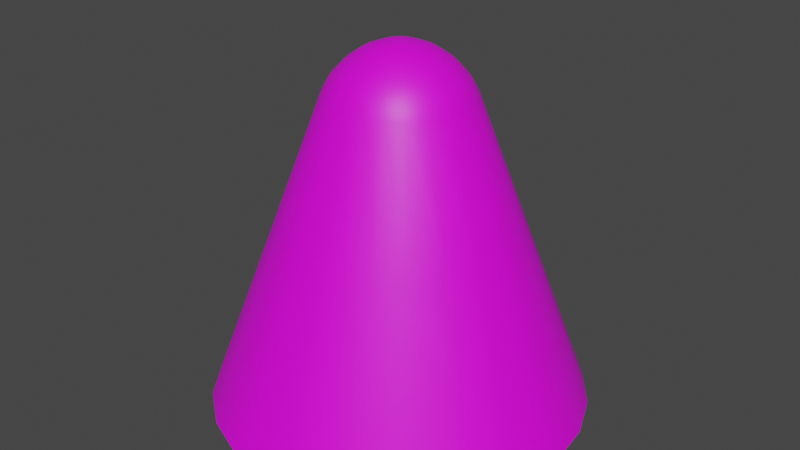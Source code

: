 # Source: nose_cone_normal.blend  (saved by Blender 3.3.6; exported with 4.5.12 LTS)
import bpy
from mathutils import Matrix  # noqa: F401  (used for matrix-valued properties, if any)

bpy.ops.wm.read_factory_settings(use_empty=True)
scene = bpy.context.scene
scene.name = 'Scene'

# ---- collections
col_collection = bpy.data.collections.new('Collection'); scene.collection.children.link(col_collection)

# ---- images (referenced by path relative to the original .blend; pixels are not part of the script)
import os
ASSET_DIR = os.environ.get("B2B_ASSET_DIR", "")  # directory of the original .blend (textures are referenced by path, not embedded)
HERE = os.path.dirname(os.path.abspath(__file__))  # packed textures are extracted next to this script under _unpacked/

def load_image(name, relpath, width, height, colorspace="sRGB"):
    """Load a texture the original file referenced (path relative to the .blend, or extracted next to this script)."""
    p = next((c for c in (os.path.join(HERE, relpath), os.path.join(ASSET_DIR, relpath)) if relpath and os.path.exists(c)), "")
    if p:
        img = bpy.data.images.load(p, check_existing=True)
        img.name = name
    else:  # same state as the original file: an image datablock whose file is absent (Cycles renders it pink)
        img = bpy.data.images.new(name, width, height)
        img.source = "FILE"
        img.filepath = "//" + (relpath or name)
    img.colorspace_settings.name = colorspace
    return img
img_a1_psd = load_image('a1.psd', 'a1.psd', 1024, 1024, 'sRGB')

# ---- materials (node trees are filled in below, after node groups)
mat_m = bpy.data.materials.new('m')
mat_m.alpha_threshold = 0.0
mat_m.roughness = 0.5
mat_m.line_color = (0.0, 0.0, 0.0, 1.0)

# ---- node groups
ng_auto_smooth = bpy.data.node_groups.new('Auto Smooth', 'GeometryNodeTree')
_s = ng_auto_smooth.interface.new_socket(name='Geometry', in_out='OUTPUT', socket_type='NodeSocketGeometry')
_s = ng_auto_smooth.interface.new_socket(name='Geometry', in_out='INPUT', socket_type='NodeSocketGeometry')
_s = ng_auto_smooth.interface.new_socket(name='Angle', in_out='INPUT', socket_type='NodeSocketFloat')
_s.subtype = 'ANGLE'
_s.min_value = 0.0
_s.max_value = 3.142
ng_auto_smooth.is_modifier = True
_N = ng_auto_smooth.nodes; _L = ng_auto_smooth.links
n0 = _N.new('NodeGroupOutput'); n0.name = 'Group Output'; n0.location = (480, -100)
n1 = _N.new('NodeGroupInput'); n1.name = 'Group Input'; n1.location = (-420, -300)
n2 = _N.new('NodeGroupInput'); n2.name = 'Group Input.001'; n2.location = (-60, -100)
n3 = _N.new('GeometryNodeSetShadeSmooth'); n3.name = 'Set Shade Smooth'; n3.location = (120, -100)
n3.domain = 'EDGE'
n4 = _N.new('GeometryNodeSetShadeSmooth'); n4.name = 'Set Shade Smooth.001'; n4.location = (300, -100)
n5 = _N.new('GeometryNodeInputMeshEdgeAngle'); n5.name = 'Edge Angle'; n5.location = (-420, -220)
n6 = _N.new('GeometryNodeInputEdgeSmooth'); n6.name = 'Is Edge Smooth'; n6.location = (-60, -160)
n7 = _N.new('GeometryNodeInputShadeSmooth'); n7.name = 'Is Face Smooth'; n7.location = (-240, -340)
n8 = _N.new('FunctionNodeBooleanMath'); n8.name = 'Boolean Math'; n8.location = (-60, -220)
n9 = _N.new('FunctionNodeCompare'); n9.name = 'Compare'; n9.location = (-240, -180)
n9.operation = 'LESS_EQUAL'
_L.new(n5.outputs[0], n9.inputs[0])
_L.new(n4.outputs[0], n0.inputs[0])
_L.new(n1.outputs[1], n9.inputs[1])
_L.new(n9.outputs[0], n8.inputs[0])
_L.new(n7.outputs[0], n8.inputs[1])
_L.new(n2.outputs[0], n3.inputs[0])
_L.new(n6.outputs[0], n3.inputs[1])
_L.new(n3.outputs[0], n4.inputs[0])
_L.new(n8.outputs[0], n3.inputs[2])
n0.is_active_output = True

# ---- material node trees
mat_m.use_nodes = True; mat_m.node_tree.nodes.clear()
_N = mat_m.node_tree.nodes; _L = mat_m.node_tree.links
n0 = _N.new('ShaderNodeOutputMaterial'); n0.name = 'Material Output'; n0.location = (300, 300)
n1 = _N.new('ShaderNodeBsdfPrincipled'); n1.name = 'Principled BSDF'; n1.location = (10, 300)
n1.distribution = 'GGX'
n1.subsurface_method = 'RANDOM_WALK_SKIN'
n1.inputs[3].default_value = 1.45
n1.inputs[27].default_value = (0.0, 0.0, 0.0, 1.0)
n1.inputs[28].default_value = 1.0
n2 = _N.new('ShaderNodeTexImage'); n2.name = 'Image Texture'; n2.location = (-280, 280)
n2.image = img_a1_psd
_L.new(n1.outputs[0], n0.inputs[0])
_L.new(n2.outputs[0], n1.inputs[0])
n0.is_active_output = True

# ---- world
world_world = bpy.data.worlds.new('World'); scene.world = world_world
world_world.use_nodes = True; world_world.node_tree.nodes.clear()
_N = world_world.node_tree.nodes; _L = world_world.node_tree.links
n0 = _N.new('ShaderNodeOutputWorld'); n0.name = 'World Output'; n0.location = (300, 300)
n1 = _N.new('ShaderNodeBackground'); n1.name = 'Background'; n1.location = (10, 300)
n1.inputs[0].default_value = (0.05088, 0.05088, 0.05088, 1.0)
_L.new(n1.outputs[0], n0.inputs[0])
n0.is_active_output = True
world_world.color = (0.05088, 0.05088, 0.05088)
world_world.use_sun_shadow = False
world_world.sun_shadow_jitter_overblur = 0.0

# ---- meshes
me_cylinder = bpy.data.meshes.new('Cylinder')
me_cylinder.from_pydata([(0.0, 0.3125, -0.3), (0.0, -0.3125, -0.3), (-0.08088, -0.3019, -0.3), (-0.1562, -0.2706, -0.3), (-0.221, -0.221, -0.3), (-0.2706, -0.1562, -0.3), (-0.3019, -0.08088, -0.3), (-0.3125, -7.451e-09, -0.3), (-0.3019, 0.08088, -0.3), (-0.2706, 0.1562, -0.3), (-0.221, 0.221, -0.3), (-0.1562, 0.2706, -0.3), (-0.08088, 0.3019, -0.3), (0.0, 0.118, 0.2187), (0.0, 0.1043, 0.2438), (0.0, 0.08336, 0.2665), (0.0, 0.05725, 0.2845), (0.0, 0.02853, 0.296), (0.0, -0.118, 0.2187), (0.0, -0.1043, 0.2438), (0.0, -0.08336, 0.2665), (0.0, -0.05725, 0.2845), (0.0, -0.02853, 0.296), (-0.03054, -0.114, 0.2187), (-0.007384, -0.02756, 0.296), (-0.01482, -0.0553, 0.2845), (-0.02157, -0.08052, 0.2665), (-0.02699, -0.1007, 0.2438), (-0.059, -0.1022, 0.2187), (-0.05214, -0.09032, 0.2438), (-0.04168, -0.07219, 0.2665), (-0.02863, -0.04958, 0.2845), (-0.01427, -0.02471, 0.296), (-0.08343, -0.08343, 0.2187), (-0.02017, -0.02017, 0.296), (-0.04049, -0.04049, 0.2845), (-0.05894, -0.05894, 0.2665), (-0.07374, -0.07374, 0.2438), (-0.1022, -0.059, 0.2187), (-0.09032, -0.05214, 0.2438), (-0.07219, -0.04168, 0.2665), (-0.04958, -0.02863, 0.2845), (-0.02471, -0.01427, 0.296), (-0.114, -0.03054, 0.2187), (-0.02756, -0.007384, 0.296), (-0.0553, -0.01482, 0.2845), (-0.08052, -0.02157, 0.2665), (-0.1007, -0.02699, 0.2438), (-0.118, -2.813e-09, 0.2187), (-0.1043, -2.474e-09, 0.2438), (-0.08336, -2.095e-09, 0.2665), (-0.05725, -1.513e-09, 0.2845), (-0.02853, -9.604e-10, 0.296), (-0.114, 0.03054, 0.2187), (-0.02756, 0.007384, 0.296), (-0.0553, 0.01482, 0.2845), (-0.08052, 0.02157, 0.2665), (-0.1007, 0.02699, 0.2438), (-0.1022, 0.059, 0.2187), (0.0, 3.725e-09, 0.3), (-0.09032, 0.05214, 0.2438), (-0.07219, 0.04168, 0.2665), (-0.04958, 0.02863, 0.2845), (-0.02471, 0.01427, 0.296), (-0.08343, 0.08343, 0.2187), (-0.02017, 0.02017, 0.296), (-0.04049, 0.04049, 0.2845), (-0.05894, 0.05894, 0.2665), (-0.07374, 0.07374, 0.2438), (-0.059, 0.1022, 0.2187), (-0.05214, 0.09032, 0.2438), (-0.04168, 0.07219, 0.2665), (-0.02863, 0.04958, 0.2845), (-0.01427, 0.02471, 0.296), (-0.03054, 0.114, 0.2187), (-0.02699, 0.1007, 0.2438), (-0.02157, 0.08052, 0.2665), (-0.01482, 0.0553, 0.2845), (-0.007384, 0.02756, 0.296), (0.0, 0.2, 0.0), (-0.05176, 0.1932, 0.0), (0.0, -0.2, 0.0), (-0.05176, -0.1932, 0.0), (-0.1, -0.1732, 0.0), (-0.1414, -0.1414, 0.0), (-0.1732, -0.1, 0.0), (-0.1932, -0.05176, 0.0), (-0.2, -4.768e-09, 0.0), (-0.1932, 0.05176, 0.0), (-0.1732, 0.1, 0.0), (-0.1414, 0.1414, 0.0), (-0.1, 0.1732, 0.0), (0.0, -0.2563, -0.15), (-0.06632, -0.2475, -0.15), (-0.1281, -0.2219, -0.15), (-0.1812, -0.1812, -0.15), (-0.2219, -0.1281, -0.15), (-0.2475, -0.06632, -0.15), (-0.2563, -6.109e-09, -0.15), (-0.2475, 0.06632, -0.15), (-0.2219, 0.1281, -0.15), (-0.1812, 0.1812, -0.15), (-0.1281, 0.2219, -0.15), (0.0, 0.2563, -0.15), (-0.06632, 0.2475, -0.15), (0.08088, -0.3019, -0.3), (0.1562, -0.2706, -0.3), (0.221, -0.221, -0.3), (0.2706, -0.1562, -0.3), (0.3019, -0.08088, -0.3), (0.3125, -7.451e-09, -0.3), (0.3019, 0.08088, -0.3), (0.2706, 0.1562, -0.3), (0.221, 0.221, -0.3), (0.1562, 0.2706, -0.3), (0.08088, 0.3019, -0.3), (0.03054, -0.114, 0.2187), (0.007384, -0.02756, 0.296), (0.01482, -0.0553, 0.2845), (0.02157, -0.08052, 0.2665), (0.02699, -0.1007, 0.2438), (0.059, -0.1022, 0.2187), (0.05214, -0.09032, 0.2438), (0.04168, -0.07219, 0.2665), (0.02863, -0.04958, 0.2845), (0.01427, -0.02471, 0.296), (0.08343, -0.08343, 0.2187), (0.02017, -0.02017, 0.296), (0.04049, -0.04049, 0.2845), (0.05894, -0.05894, 0.2665), (0.07374, -0.07374, 0.2438), (0.1022, -0.059, 0.2187), (0.09032, -0.05214, 0.2438), (0.07219, -0.04168, 0.2665), (0.04958, -0.02863, 0.2845), (0.02471, -0.01427, 0.296), (0.114, -0.03054, 0.2187), (0.02756, -0.007384, 0.296), (0.0553, -0.01482, 0.2845), (0.08052, -0.02157, 0.2665), (0.1007, -0.02699, 0.2438), (0.118, -2.813e-09, 0.2187), (0.1043, -2.474e-09, 0.2438), (0.08336, -2.095e-09, 0.2665), (0.05725, -1.513e-09, 0.2845), (0.02853, -9.604e-10, 0.296), (0.114, 0.03054, 0.2187), (0.02756, 0.007384, 0.296), (0.0553, 0.01482, 0.2845), (0.08052, 0.02157, 0.2665), (0.1007, 0.02699, 0.2438), (0.1022, 0.059, 0.2187), (0.09032, 0.05214, 0.2438), (0.07219, 0.04168, 0.2665), (0.04958, 0.02863, 0.2845), (0.02471, 0.01427, 0.296), (0.08343, 0.08343, 0.2187), (0.02017, 0.02017, 0.296), (0.04049, 0.04049, 0.2845), (0.05894, 0.05894, 0.2665), (0.07374, 0.07374, 0.2438), (0.059, 0.1022, 0.2187), (0.05214, 0.09032, 0.2438), (0.04168, 0.07219, 0.2665), (0.02863, 0.04958, 0.2845), (0.01427, 0.02471, 0.296), (0.03054, 0.114, 0.2187), (0.02699, 0.1007, 0.2438), (0.02157, 0.08052, 0.2665), (0.01482, 0.0553, 0.2845), (0.007384, 0.02756, 0.296), (0.05176, 0.1932, 0.0), (0.05176, -0.1932, 0.0), (0.1, -0.1732, 0.0), (0.1414, -0.1414, 0.0), (0.1732, -0.1, 0.0), (0.1932, -0.05176, 0.0), (0.2, -4.768e-09, 0.0), (0.1932, 0.05176, 0.0), (0.1732, 0.1, 0.0), (0.1414, 0.1414, 0.0), (0.1, 0.1732, 0.0), (0.06632, -0.2475, -0.15), (0.1281, -0.2219, -0.15), (0.1812, -0.1812, -0.15), (0.2219, -0.1281, -0.15), (0.2475, -0.06632, -0.15), (0.2563, -6.109e-09, -0.15), (0.2475, 0.06632, -0.15), (0.2219, 0.1281, -0.15), (0.1812, 0.1812, -0.15), (0.1281, 0.2219, -0.15), (0.06632, 0.2475, -0.15)], [], [(79, 80, 74, 13), (80, 91, 69, 74), (91, 90, 64, 69), (90, 89, 58, 64), (89, 88, 53, 58), (88, 87, 48, 53), (87, 86, 43, 48), (86, 85, 38, 43), (85, 84, 33, 38), (84, 83, 28, 33), (83, 82, 23, 28), (82, 81, 18, 23), (13, 74, 75, 14), (14, 75, 76, 15), (15, 76, 77, 16), (16, 77, 78, 17), (17, 78, 59), (59, 24, 22), (22, 24, 25, 21), (21, 25, 26, 20), (20, 26, 27, 19), (19, 27, 23, 18), (59, 34, 32), (32, 34, 35, 31), (31, 35, 36, 30), (30, 36, 37, 29), (29, 37, 33, 28), (59, 65, 63), (63, 65, 66, 62), (62, 66, 67, 61), (61, 67, 68, 60), (60, 68, 64, 58), (59, 44, 42), (42, 44, 45, 41), (41, 45, 46, 40), (40, 46, 47, 39), (39, 47, 43, 38), (59, 54, 52), (52, 54, 55, 51), (51, 55, 56, 50), (50, 56, 57, 49), (49, 57, 53, 48), (59, 78, 73), (73, 78, 77, 72), (72, 77, 76, 71), (71, 76, 75, 70), (70, 75, 74, 69), (59, 32, 24), (24, 32, 31, 25), (25, 31, 30, 26), (26, 30, 29, 27), (27, 29, 28, 23), (59, 42, 34), (34, 42, 41, 35), (35, 41, 40, 36), (36, 40, 39, 37), (37, 39, 38, 33), (59, 52, 44), (44, 52, 51, 45), (45, 51, 50, 46), (46, 50, 49, 47), (47, 49, 48, 43), (59, 63, 54), (54, 63, 62, 55), (55, 62, 61, 56), (56, 61, 60, 57), (57, 60, 58, 53), (59, 73, 65), (65, 73, 72, 66), (66, 72, 71, 67), (67, 71, 70, 68), (68, 70, 69, 64), (93, 92, 81, 82), (94, 93, 82, 83), (95, 94, 83, 84), (96, 95, 84, 85), (97, 96, 85, 86), (98, 97, 86, 87), (99, 98, 87, 88), (100, 99, 88, 89), (101, 100, 89, 90), (102, 101, 90, 91), (104, 102, 91, 80), (103, 104, 80, 79), (0, 12, 104, 103), (12, 11, 102, 104), (11, 10, 101, 102), (10, 9, 100, 101), (9, 8, 99, 100), (8, 7, 98, 99), (7, 6, 97, 98), (6, 5, 96, 97), (5, 4, 95, 96), (4, 3, 94, 95), (3, 2, 93, 94), (2, 1, 92, 93), (79, 13, 166, 171), (171, 166, 161, 181), (181, 161, 156, 180), (180, 156, 151, 179), (179, 151, 146, 178), (178, 146, 141, 177), (177, 141, 136, 176), (176, 136, 131, 175), (175, 131, 126, 174), (174, 126, 121, 173), (173, 121, 116, 172), (172, 116, 18, 81), (13, 14, 167, 166), (14, 15, 168, 167), (15, 16, 169, 168), (16, 17, 170, 169), (17, 59, 170), (59, 22, 117), (22, 21, 118, 117), (21, 20, 119, 118), (20, 19, 120, 119), (19, 18, 116, 120), (59, 125, 127), (125, 124, 128, 127), (124, 123, 129, 128), (123, 122, 130, 129), (122, 121, 126, 130), (59, 155, 157), (155, 154, 158, 157), (154, 153, 159, 158), (153, 152, 160, 159), (152, 151, 156, 160), (59, 135, 137), (135, 134, 138, 137), (134, 133, 139, 138), (133, 132, 140, 139), (132, 131, 136, 140), (59, 145, 147), (145, 144, 148, 147), (144, 143, 149, 148), (143, 142, 150, 149), (142, 141, 146, 150), (59, 165, 170), (165, 164, 169, 170), (164, 163, 168, 169), (163, 162, 167, 168), (162, 161, 166, 167), (59, 117, 125), (117, 118, 124, 125), (118, 119, 123, 124), (119, 120, 122, 123), (120, 116, 121, 122), (59, 127, 135), (127, 128, 134, 135), (128, 129, 133, 134), (129, 130, 132, 133), (130, 126, 131, 132), (59, 137, 145), (137, 138, 144, 145), (138, 139, 143, 144), (139, 140, 142, 143), (140, 136, 141, 142), (59, 147, 155), (147, 148, 154, 155), (148, 149, 153, 154), (149, 150, 152, 153), (150, 146, 151, 152), (59, 157, 165), (157, 158, 164, 165), (158, 159, 163, 164), (159, 160, 162, 163), (160, 156, 161, 162), (182, 172, 81, 92), (183, 173, 172, 182), (184, 174, 173, 183), (185, 175, 174, 184), (186, 176, 175, 185), (187, 177, 176, 186), (188, 178, 177, 187), (189, 179, 178, 188), (190, 180, 179, 189), (191, 181, 180, 190), (192, 171, 181, 191), (103, 79, 171, 192), (0, 103, 192, 115), (115, 192, 191, 114), (114, 191, 190, 113), (113, 190, 189, 112), (112, 189, 188, 111), (111, 188, 187, 110), (110, 187, 186, 109), (109, 186, 185, 108), (108, 185, 184, 107), (107, 184, 183, 106), (106, 183, 182, 105), (105, 182, 92, 1)])
me_cylinder.polygons.foreach_set('use_smooth', [True] * 192)
_k = set([(0, 12), (0, 115), (1, 2), (1, 105), (2, 3), (3, 4), (4, 5), (5, 6), (6, 7), (7, 8), (8, 9), (9, 10), (10, 11), (11, 12), (105, 106), (106, 107), (107, 108), (108, 109), (109, 110), (110, 111), (111, 112), (112, 113), (113, 114), (114, 115)])
me_cylinder.attributes.new('sharp_edge', 'BOOLEAN', 'EDGE').data.foreach_set('value', [ (min(e.vertices), max(e.vertices)) in _k for e in me_cylinder.edges])
_uv = me_cylinder.uv_layers.new(name='UVMap')
_uv.uv.foreach_set('vector', [0.2718, 0.9978, 0.2827, 0.9978, 0.2827, 0.9978, 0.2718, 0.9978, 0.2827, 0.9978, 0.2936, 0.9978, 0.2936, 0.9978, 0.2827, 0.9978, 0.2936, 0.9978, 0.3046, 0.9978, 0.3046, 0.9978, 0.2936, 0.9978, 0.3046, 0.9978, 0.3155, 0.9978, 0.3155, 0.9978, 0.3046, 0.9978, 0.3155, 0.9978, 0.3264, 0.9978, 0.3264, 0.9978, 0.3155, 0.9978, 0.3264, 0.9978, 0.3373, 0.9978, 0.3373, 0.9978, 0.3264, 0.9978, 0.3373, 0.9978, 0.3484, 0.9978, 0.3484, 0.9978, 0.3373, 0.9978, 0.002707, 0.9978, 0.01342, 0.9978, 0.01342, 0.9978, 0.002707, 0.9978, 0.01342, 0.9978, 0.02435, 0.9978, 0.02435, 0.9978, 0.01342, 0.9978, 0.02435, 0.9978, 0.03527, 0.9978, 0.03527, 0.9978, 0.02435, 0.9978, 0.03527, 0.9978, 0.04619, 0.9978, 0.04619, 0.9978, 0.03527, 0.9978, 0.04619, 0.9978, 0.05711, 0.9978, 0.05711, 0.9978, 0.04619, 0.9978, 0.2718, 0.9978, 0.2827, 0.9978, 0.2827, 0.9978, 0.2718, 0.9978, 0.2718, 0.9978, 0.2827, 0.9978, 0.2827, 0.9978, 0.2718, 0.9978, 0.2718, 0.9978, 0.2827, 0.9978, 0.2499, 0.9978, 0.2428, 0.9978, 0.2428, 0.9978, 0.2499, 0.9978, 0.2188, 0.9978, 0.2152, 0.9978, 0.2152, 0.9978, 0.2188, 0.9978, 0.1878, 0.9978, 0.1878, 0.9978, 0.1416, 0.9978, 0.1452, 0.9978, 0.1452, 0.9978, 0.1416, 0.9978, 0.09514, 0.9978, 0.1023, 0.9978, 0.1023, 0.9978, 0.09514, 0.9978, 0.04619, 0.9978, 0.05711, 0.9978, 0.05711, 0.9978, 0.04619, 0.9978, 0.04619, 0.9978, 0.05711, 0.9978, 0.05711, 0.9978, 0.04619, 0.9978, 0.04619, 0.9978, 0.05711, 0.9978, 0.1878, 0.9978, 0.1345, 0.9978, 0.1381, 0.9978, 0.1381, 0.9978, 0.1345, 0.9978, 0.08085, 0.9978, 0.088, 0.9978, 0.088, 0.9978, 0.08085, 0.9978, 0.02435, 0.9978, 0.03527, 0.9978, 0.03527, 0.9978, 0.02435, 0.9978, 0.02435, 0.9978, 0.03527, 0.9978, 0.03527, 0.9978, 0.02435, 0.9978, 0.02435, 0.9978, 0.03527, 0.9978, 0.1878, 0.9978, 0.2259, 0.9978, 0.2294, 0.9978, 0.2294, 0.9978, 0.2259, 0.9978, 0.2642, 0.9978, 0.2714, 0.9978, 0.2714, 0.9978, 0.2642, 0.9978, 0.3046, 0.9978, 0.3155, 0.9978, 0.3155, 0.9978, 0.3046, 0.9978, 0.3046, 0.9978, 0.3155, 0.9978, 0.3155, 0.9978, 0.3046, 0.9978, 0.3046, 0.9978, 0.3155, 0.9978, 0.1878, 0.9978, 0.2402, 0.9978, 0.1309, 0.9978, 0.1309, 0.9978, 0.2402, 0.9978, 0.2905, 0.9978, 0.07132, 0.9978, 0.01157, 0.9978, 0.004559, 0.9978, 0.003499, 0.9978, 0.01263, 0.9978, 0.01263, 0.9978, 0.003499, 0.9978, 0.002892, 0.9978, 0.01324, 0.9978, 0.01324, 0.9978, 0.002892, 0.9978, 0.002707, 0.9978, 0.01342, 0.9978, 0.1878, 0.9978, 0.233, 0.9978, 0.2366, 0.9978, 0.2366, 0.9978, 0.233, 0.9978, 0.2785, 0.9978, 0.2856, 0.9978, 0.2856, 0.9978, 0.2785, 0.9978, 0.3264, 0.9978, 0.3373, 0.9978, 0.3373, 0.9978, 0.3264, 0.9978, 0.3264, 0.9978, 0.3373, 0.9978, 0.3373, 0.9978, 0.3264, 0.9978, 0.3264, 0.9978, 0.3373, 0.9978, 0.1878, 0.9978, 0.2188, 0.9978, 0.2223, 0.9978, 0.2223, 0.9978, 0.2188, 0.9978, 0.2499, 0.9978, 0.2571, 0.9978, 0.2571, 0.9978, 0.2499, 0.9978, 0.2827, 0.9978, 0.2936, 0.9978, 0.2936, 0.9978, 0.2827, 0.9978, 0.2827, 0.9978, 0.2936, 0.9978, 0.2936, 0.9978, 0.2827, 0.9978, 0.2827, 0.9978, 0.2936, 0.9978, 0.1878, 0.9978, 0.1381, 0.9978, 0.1416, 0.9978, 0.1416, 0.9978, 0.1381, 0.9978, 0.088, 0.9978, 0.09514, 0.9978, 0.09514, 0.9978, 0.088, 0.9978, 0.03527, 0.9978, 0.04619, 0.9978, 0.04619, 0.9978, 0.03527, 0.9978, 0.03527, 0.9978, 0.04619, 0.9978, 0.04619, 0.9978, 0.03527, 0.9978, 0.03527, 0.9978, 0.04619, 0.9978, 0.1878, 0.9978, 0.1309, 0.9978, 0.1345, 0.9978, 0.1345, 0.9978, 0.1309, 0.9978, 0.0737, 0.9978, 0.08085, 0.9978, 0.08085, 0.9978, 0.0737, 0.9978, 0.01423, 0.9978, 0.02435, 0.9978, 0.02435, 0.9978, 0.01423, 0.9978, 0.01361, 0.9978, 0.02435, 0.9978, 0.02435, 0.9978, 0.01361, 0.9978, 0.01342, 0.9978, 0.02435, 0.9978, 0.1878, 0.9978, 0.2366, 0.9978, 0.2402, 0.9978, 0.2402, 0.9978, 0.2366, 0.9978, 0.2856, 0.9978, 0.2929, 0.9978, 0.2929, 0.9978, 0.2856, 0.9978, 0.3373, 0.9978, 0.3476, 0.9978, 0.3476, 0.9978, 0.3373, 0.9978, 0.3373, 0.9978, 0.3482, 0.9978, 0.3482, 0.9978, 0.3373, 0.9978, 0.3373, 0.9978, 0.3484, 0.9978, 0.1878, 0.9978, 0.2294, 0.9978, 0.233, 0.9978, 0.233, 0.9978, 0.2294, 0.9978, 0.2714, 0.9978, 0.2785, 0.9978, 0.2785, 0.9978, 0.2714, 0.9978, 0.3155, 0.9978, 0.3264, 0.9978, 0.3264, 0.9978, 0.3155, 0.9978, 0.3155, 0.9978, 0.3264, 0.9978, 0.3264, 0.9978, 0.3155, 0.9978, 0.3155, 0.9978, 0.3264, 0.9978, 0.1878, 0.9978, 0.2223, 0.9978, 0.2259, 0.9978, 0.2259, 0.9978, 0.2223, 0.9978, 0.2571, 0.9978, 0.2642, 0.9978, 0.2642, 0.9978, 0.2571, 0.9978, 0.2936, 0.9978, 0.3046, 0.9978, 0.3046, 0.9978, 0.2936, 0.9978, 0.2936, 0.9978, 0.3046, 0.9978, 0.3046, 0.9978, 0.2936, 0.9978, 0.2936, 0.9978, 0.3046, 0.9978, 0.04619, 0.9978, 0.05711, 0.9978, 0.05711, 0.9978, 0.04619, 0.9978, 0.03527, 0.9978, 0.04619, 0.9978, 0.04619, 0.9978, 0.03527, 0.9978, 0.02435, 0.9978, 0.03527, 0.9978, 0.03527, 0.9978, 0.02435, 0.9978, 0.01342, 0.9978, 0.02435, 0.9978, 0.02435, 0.9978, 0.01342, 0.9978, 0.002707, 0.9978, 0.01342, 0.9978, 0.01342, 0.9978, 0.002707, 0.9978, 0.3373, 0.9978, 0.3484, 0.9978, 0.3484, 0.9978, 0.3373, 0.9978, 0.3264, 0.9978, 0.3373, 0.9978, 0.3373, 0.9978, 0.3264, 0.9978, 0.3155, 0.9978, 0.3264, 0.9978, 0.3264, 0.9978, 0.3155, 0.9978, 0.3046, 0.9978, 0.3155, 0.9978, 0.3155, 0.9978, 0.3046, 0.9978, 0.2936, 0.9978, 0.3046, 0.9978, 0.3046, 0.9978, 0.2936, 0.9978, 0.2827, 0.9978, 0.2936, 0.9978, 0.2936, 0.9978, 0.2827, 0.9978, 0.2718, 0.9978, 0.2827, 0.9978, 0.2827, 0.9978, 0.2718, 0.9978, 0.2718, 0.9978, 0.2827, 0.9978, 0.2827, 0.9978, 0.2718, 0.9978, 0.2827, 0.9978, 0.2936, 0.9978, 0.2936, 0.9978, 0.2827, 0.9978, 0.2936, 0.9978, 0.3046, 0.9978, 0.3046, 0.9978, 0.2936, 0.9978, 0.3046, 0.9978, 0.3155, 0.9978, 0.3155, 0.9978, 0.3046, 0.9978, 0.3155, 0.9978, 0.3264, 0.9978, 0.3264, 0.9978, 0.3155, 0.9978, 0.3264, 0.9978, 0.3373, 0.9978, 0.3373, 0.9978, 0.3264, 0.9978, 0.3373, 0.9978, 0.3484, 0.9978, 0.3484, 0.9978, 0.3373, 0.9978, 0.002707, 0.9978, 0.01342, 0.9978, 0.01342, 0.9978, 0.002707, 0.9978, 0.01342, 0.9978, 0.02435, 0.9978, 0.02435, 0.9978, 0.01342, 0.9978, 0.02435, 0.9978, 0.03527, 0.9978, 0.03527, 0.9978, 0.02435, 0.9978, 0.03527, 0.9978, 0.04619, 0.9978, 0.04619, 0.9978, 0.03527, 0.9978, 0.04619, 0.9978, 0.05711, 0.9978, 0.05711, 0.9978, 0.04619, 0.9978, 0.2718, 0.9978, 0.2718, 0.9978, 0.2827, 0.9978, 0.2827, 0.9978, 0.2827, 0.9978, 0.2827, 0.9978, 0.2936, 0.9978, 0.2936, 0.9978, 0.2936, 0.9978, 0.2936, 0.9978, 0.3046, 0.9978, 0.3046, 0.9978, 0.3046, 0.9978, 0.3046, 0.9978, 0.3155, 0.9978, 0.3155, 0.9978, 0.3155, 0.9978, 0.3155, 0.9978, 0.3264, 0.9978, 0.3264, 0.9978, 0.3264, 0.9978, 0.3264, 0.9978, 0.3373, 0.9978, 0.3373, 0.9978, 0.3373, 0.9978, 0.3373, 0.9978, 0.3484, 0.9978, 0.3484, 0.9978, 0.002707, 0.9978, 0.002707, 0.9978, 0.01342, 0.9978, 0.01342, 0.9978, 0.01342, 0.9978, 0.01342, 0.9978, 0.02435, 0.9978, 0.02435, 0.9978, 0.02435, 0.9978, 0.02435, 0.9978, 0.03527, 0.9978, 0.03527, 0.9978, 0.03527, 0.9978, 0.03527, 0.9978, 0.04619, 0.9978, 0.04619, 0.9978, 0.04619, 0.9978, 0.04619, 0.9978, 0.05711, 0.9978, 0.05711, 0.9978, 0.2718, 0.9978, 0.2718, 0.9978, 0.2827, 0.9978, 0.2827, 0.9978, 0.2718, 0.9978, 0.2718, 0.9978, 0.2827, 0.9978, 0.2827, 0.9978, 0.2718, 0.9978, 0.2428, 0.9978, 0.2499, 0.9978, 0.2827, 0.9978, 0.2428, 0.9978, 0.2152, 0.9978, 0.2188, 0.9978, 0.2499, 0.9978, 0.2152, 0.9978, 0.1878, 0.9978, 0.2188, 0.9978, 0.1878, 0.9978, 0.1452, 0.9978, 0.1416, 0.9978, 0.1452, 0.9978, 0.1023, 0.9978, 0.09514, 0.9978, 0.1416, 0.9978, 0.1023, 0.9978, 0.05711, 0.9978, 0.04619, 0.9978, 0.09514, 0.9978, 0.05711, 0.9978, 0.05711, 0.9978, 0.04619, 0.9978, 0.04619, 0.9978, 0.05711, 0.9978, 0.05711, 0.9978, 0.04619, 0.9978, 0.04619, 0.9978, 0.1878, 0.9978, 0.1381, 0.9978, 0.1345, 0.9978, 0.1381, 0.9978, 0.088, 0.9978, 0.08085, 0.9978, 0.1345, 0.9978, 0.088, 0.9978, 0.03527, 0.9978, 0.02435, 0.9978, 0.08085, 0.9978, 0.03527, 0.9978, 0.03527, 0.9978, 0.02435, 0.9978, 0.02435, 0.9978, 0.03527, 0.9978, 0.03527, 0.9978, 0.02435, 0.9978, 0.02435, 0.9978, 0.1878, 0.9978, 0.2294, 0.9978, 0.2259, 0.9978, 0.2294, 0.9978, 0.2714, 0.9978, 0.2642, 0.9978, 0.2259, 0.9978, 0.2714, 0.9978, 0.3155, 0.9978, 0.3046, 0.9978, 0.2642, 0.9978, 0.3155, 0.9978, 0.3155, 0.9978, 0.3046, 0.9978, 0.3046, 0.9978, 0.3155, 0.9978, 0.3155, 0.9978, 0.3046, 0.9978, 0.3046, 0.9978, 0.1878, 0.9978, 0.1309, 0.9978, 0.2402, 0.9978, 0.1309, 0.9978, 0.07132, 0.9978, 0.2905, 0.9978, 0.2402, 0.9978, 0.01157, 0.9978, 0.01263, 0.9978, 0.003499, 0.9978, 0.004559, 0.9978, 0.01263, 0.9978, 0.01324, 0.9978, 0.002892, 0.9978, 0.003499, 0.9978, 0.01324, 0.9978, 0.01342, 0.9978, 0.002707, 0.9978, 0.002892, 0.9978, 0.1878, 0.9978, 0.2366, 0.9978, 0.233, 0.9978, 0.2366, 0.9978, 0.2856, 0.9978, 0.2785, 0.9978, 0.233, 0.9978, 0.2856, 0.9978, 0.3373, 0.9978, 0.3264, 0.9978, 0.2785, 0.9978, 0.3373, 0.9978, 0.3373, 0.9978, 0.3264, 0.9978, 0.3264, 0.9978, 0.3373, 0.9978, 0.3373, 0.9978, 0.3264, 0.9978, 0.3264, 0.9978, 0.1878, 0.9978, 0.2223, 0.9978, 0.2188, 0.9978, 0.2223, 0.9978, 0.2571, 0.9978, 0.2499, 0.9978, 0.2188, 0.9978, 0.2571, 0.9978, 0.2936, 0.9978, 0.2827, 0.9978, 0.2499, 0.9978, 0.2936, 0.9978, 0.2936, 0.9978, 0.2827, 0.9978, 0.2827, 0.9978, 0.2936, 0.9978, 0.2936, 0.9978, 0.2827, 0.9978, 0.2827, 0.9978, 0.1878, 0.9978, 0.1416, 0.9978, 0.1381, 0.9978, 0.1416, 0.9978, 0.09514, 0.9978, 0.088, 0.9978, 0.1381, 0.9978, 0.09514, 0.9978, 0.04619, 0.9978, 0.03527, 0.9978, 0.088, 0.9978, 0.04619, 0.9978, 0.04619, 0.9978, 0.03527, 0.9978, 0.03527, 0.9978, 0.04619, 0.9978, 0.04619, 0.9978, 0.03527, 0.9978, 0.03527, 0.9978, 0.1878, 0.9978, 0.1345, 0.9978, 0.1309, 0.9978, 0.1345, 0.9978, 0.08085, 0.9978, 0.0737, 0.9978, 0.1309, 0.9978, 0.08085, 0.9978, 0.02435, 0.9978, 0.01423, 0.9978, 0.0737, 0.9978, 0.02435, 0.9978, 0.02435, 0.9978, 0.01361, 0.9978, 0.01423, 0.9978, 0.02435, 0.9978, 0.02435, 0.9978, 0.01342, 0.9978, 0.01361, 0.9978, 0.1878, 0.9978, 0.2402, 0.9978, 0.2366, 0.9978, 0.2402, 0.9978, 0.2929, 0.9978, 0.2856, 0.9978, 0.2366, 0.9978, 0.2929, 0.9978, 0.3476, 0.9978, 0.3373, 0.9978, 0.2856, 0.9978, 0.3476, 0.9978, 0.3482, 0.9978, 0.3373, 0.9978, 0.3373, 0.9978, 0.3482, 0.9978, 0.3484, 0.9978, 0.3373, 0.9978, 0.3373, 0.9978, 0.1878, 0.9978, 0.233, 0.9978, 0.2294, 0.9978, 0.233, 0.9978, 0.2785, 0.9978, 0.2714, 0.9978, 0.2294, 0.9978, 0.2785, 0.9978, 0.3264, 0.9978, 0.3155, 0.9978, 0.2714, 0.9978, 0.3264, 0.9978, 0.3264, 0.9978, 0.3155, 0.9978, 0.3155, 0.9978, 0.3264, 0.9978, 0.3264, 0.9978, 0.3155, 0.9978, 0.3155, 0.9978, 0.1878, 0.9978, 0.2259, 0.9978, 0.2223, 0.9978, 0.2259, 0.9978, 0.2642, 0.9978, 0.2571, 0.9978, 0.2223, 0.9978, 0.2642, 0.9978, 0.3046, 0.9978, 0.2936, 0.9978, 0.2571, 0.9978, 0.3046, 0.9978, 0.3046, 0.9978, 0.2936, 0.9978, 0.2936, 0.9978, 0.3046, 0.9978, 0.3046, 0.9978, 0.2936, 0.9978, 0.2936, 0.9978, 0.04619, 0.9978, 0.04619, 0.9978, 0.05711, 0.9978, 0.05711, 0.9978, 0.03527, 0.9978, 0.03527, 0.9978, 0.04619, 0.9978, 0.04619, 0.9978, 0.02435, 0.9978, 0.02435, 0.9978, 0.03527, 0.9978, 0.03527, 0.9978, 0.01342, 0.9978, 0.01342, 0.9978, 0.02435, 0.9978, 0.02435, 0.9978, 0.002707, 0.9978, 0.002707, 0.9978, 0.01342, 0.9978, 0.01342, 0.9978, 0.3373, 0.9978, 0.3373, 0.9978, 0.3484, 0.9978, 0.3484, 0.9978, 0.3264, 0.9978, 0.3264, 0.9978, 0.3373, 0.9978, 0.3373, 0.9978, 0.3155, 0.9978, 0.3155, 0.9978, 0.3264, 0.9978, 0.3264, 0.9978, 0.3046, 0.9978, 0.3046, 0.9978, 0.3155, 0.9978, 0.3155, 0.9978, 0.2936, 0.9978, 0.2936, 0.9978, 0.3046, 0.9978, 0.3046, 0.9978, 0.2827, 0.9978, 0.2827, 0.9978, 0.2936, 0.9978, 0.2936, 0.9978, 0.2718, 0.9978, 0.2718, 0.9978, 0.2827, 0.9978, 0.2827, 0.9978, 0.2718, 0.9978, 0.2718, 0.9978, 0.2827, 0.9978, 0.2827, 0.9978, 0.2827, 0.9978, 0.2827, 0.9978, 0.2936, 0.9978, 0.2936, 0.9978, 0.2936, 0.9978, 0.2936, 0.9978, 0.3046, 0.9978, 0.3046, 0.9978, 0.3046, 0.9978, 0.3046, 0.9978, 0.3155, 0.9978, 0.3155, 0.9978, 0.3155, 0.9978, 0.3155, 0.9978, 0.3264, 0.9978, 0.3264, 0.9978, 0.3264, 0.9978, 0.3264, 0.9978, 0.3373, 0.9978, 0.3373, 0.9978, 0.3373, 0.9978, 0.3373, 0.9978, 0.3484, 0.9978, 0.3484, 0.9978, 0.002707, 0.9978, 0.002707, 0.9978, 0.01342, 0.9978, 0.01342, 0.9978, 0.01342, 0.9978, 0.01342, 0.9978, 0.02435, 0.9978, 0.02435, 0.9978, 0.02435, 0.9978, 0.02435, 0.9978, 0.03527, 0.9978, 0.03527, 0.9978, 0.03527, 0.9978, 0.03527, 0.9978, 0.04619, 0.9978, 0.04619, 0.9978, 0.04619, 0.9978, 0.04619, 0.9978, 0.05711, 0.9978, 0.05711, 0.9978])
me_cylinder.materials.append(mat_m)
me_cylinder.update()

# ---- objects
ob_normal_data = bpy.data.objects.new('normal_data', me_cylinder)

# ---- transforms, parenting, visibility, modifiers, constraints
ob_normal_data.location = (0.0, 0.0, 0.0)
_m = ob_normal_data.modifiers.new('Auto Smooth', 'NODES')
_m.node_group = ng_auto_smooth
_gi = [s.identifier for s in ng_auto_smooth.interface.items_tree if s.item_type == 'SOCKET' and s.in_out == 'INPUT']
_m[_gi[1]] = 1.047  # Angle

# ---- collection membership
col_collection.objects.link(ob_normal_data)

# ---- scene / render settings (as saved in the file)
scene.frame_start = 1; scene.frame_end = 250; scene.frame_set(1)
scene.render.engine = 'CYCLES'
scene.cycles.sampling_pattern = 'TABULATED_SOBOL'
scene.cycles.use_light_tree = False
scene.cycles.bake_type = 'AO'
scene.eevee.use_gtao = True
scene.view_settings.view_transform = 'Filmic'
bpy.context.view_layer.update()

# ---- added for rendering (the .blend has no active camera and no usable light): camera, sun
cam_auto = bpy.data.cameras.new('AutoCamera')
cam_auto.lens = 50.0
cam_auto.sensor_width = 36.0
cam_auto.clip_end = 1000.0
ob_auto_camera = bpy.data.objects.new('AutoCamera', cam_auto)
scene.collection.objects.link(ob_auto_camera)
ob_auto_camera.location = (0.988411, -1.18609, 0.790729)
ob_auto_camera.rotation_euler = (1.09748, -7.21219e-08, 0.694738)
scene.camera = ob_auto_camera
light_auto_sun = bpy.data.lights.new('AutoSun', 'SUN')
light_auto_sun.energy = 3.0
light_auto_sun.angle = 0.0523599
ob_auto_sun = bpy.data.objects.new('AutoSun', light_auto_sun)
scene.collection.objects.link(ob_auto_sun)
ob_auto_sun.rotation_euler = (0.872665, 0.174533, 0.523599)
bpy.context.view_layer.update()
